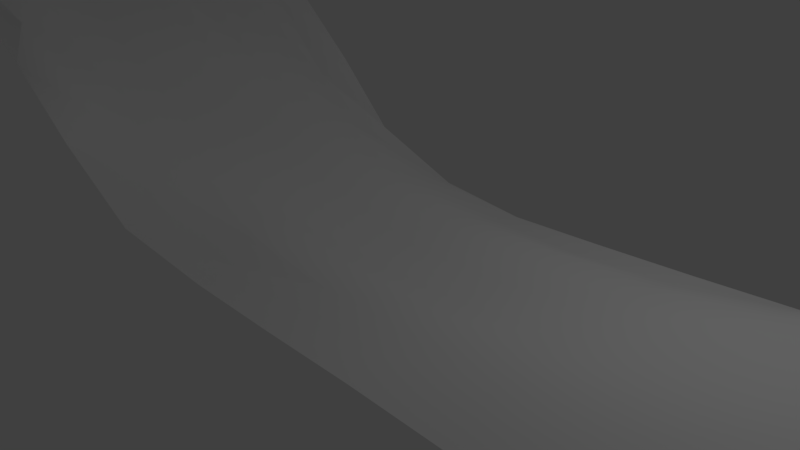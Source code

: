 # Source: resort2.blend  (saved by Blender 2.79.0; exported with 4.5.12 LTS)
import bpy
from mathutils import Matrix  # noqa: F401  (used for matrix-valued properties, if any)

bpy.ops.wm.read_factory_settings(use_empty=True)
scene = bpy.context.scene
scene.name = 'Scene'

# ---- collections
col_collection_1 = bpy.data.collections.new('Collection 1'); scene.collection.children.link(col_collection_1)

# ---- materials (node trees are filled in below, after node groups)
mat_material = bpy.data.materials.new('Material')
mat_material.alpha_threshold = 0.0
mat_material.use_transparent_shadow = False
mat_material.roughness = 0.5

# ---- material node trees

# ---- world
world_world = bpy.data.worlds.new('World'); scene.world = world_world
world_world.color = (0.05088, 0.05088, 0.05088)
world_world.use_sun_shadow = False
world_world.sun_shadow_jitter_overblur = 0.0
world_world.cycles.sampling_method = 'MANUAL'

# ---- cameras
cam_camera = bpy.data.cameras.new('Camera')
cam_camera.clip_end = 100.0
cam_camera.lens = 35.0
cam_camera.sensor_width = 32.0
cam_camera.sensor_height = 18.0
cam_camera.ortho_scale = 7.314
cam_camera.dof.focus_distance = 0.0
cam_camera.dof.aperture_fstop = 128.0

# ---- lights
light_lamp = bpy.data.lights.new('Lamp', 'POINT')
light_lamp.transmission_factor = 0.0
light_lamp.cutoff_distance = 30.0
light_lamp.energy = 100.0
light_lamp.shadow_buffer_clip_start = 1.001
light_lamp.shadow_soft_size = 0.1
light_lamp.shadow_maximum_resolution = 0.006
light_lamp.use_absolute_resolution = True

# ---- meshes
me_grid = bpy.data.meshes.new('Grid')
me_grid.from_pydata([(-3.627, -7.021, 3.316), (-2.993, -6.339, 2.265), (-2.373, -5.991, 1.359), (-1.561, -5.615, 0.4726), (-0.5438, -5.063, 0.1074), (0.5607, -5.017, 0.09302), (1.671, -5.012, 0.1189), (2.775, -5.037, 0.1258), (3.843, -5.173, 0.2923), (4.809, -5.599, 0.8585), (-4.398, -6.431, 3.464), (-3.583, -5.334, 2.586), (-2.717, -4.795, 1.643), (-1.747, -4.443, 0.8809), (-0.6286, -3.87, 0.1334), (0.5387, -3.895, 0.1589), (1.653, -3.901, 0.1905), (2.753, -3.927, 0.2453), (3.818, -4.01, 0.4768), (4.827, -4.252, 0.9012), (-5.097, -4.375, 3.413), (-4.29, -3.787, 2.674), (-3.165, -3.41, 1.743), (-1.93, -3.304, 0.9296), (-0.7246, -2.953, 0.4113), (0.4673, -2.839, 0.2117), (1.609, -2.804, 0.2325), (2.711, -2.82, 0.3673), (3.786, -2.871, 0.5932), (4.826, -2.966, 0.9398), (-5.795, -2.318, 3.361), (-4.683, -1.873, 2.668), (-3.376, -1.789, 1.787), (-2.067, -1.872, 0.9717), (-0.807, -1.765, 0.5267), (0.4047, -1.702, 0.2923), (1.569, -1.681, 0.2869), (2.688, -1.684, 0.4189), (3.758, -1.715, 0.6791), (4.805, -1.753, 0.9689), (-6.024, -0.1202, 3.42), (-4.605, -0.07055, 2.699), (-3.333, -0.2899, 1.794), (-2.131, -0.4987, 0.9271), (-0.8358, -0.5166, 0.521), (0.3889, -0.5255, 0.1474), (1.569, -0.5336, 0.2139), (2.673, -0.5431, 0.4384), (3.755, -0.5559, 0.687), (4.789, -0.5494, 0.986), (-5.741, 1.6, 3.504), (-4.124, 1.24, 2.521), (-3.125, 1.023, 1.669), (-2.014, 0.8415, 0.8872), (-0.7906, 0.726, 0.5118), (0.3993, 0.6637, 0.212), (1.56, 0.62, 0.2885), (2.67, 0.6009, 0.4665), (3.751, 0.5904, 0.7111), (4.798, 0.5942, 0.9553), (-5.644, 3.876, 3.407), (-4.217, 2.731, 2.354), (-3.029, 2.325, 1.588), (-1.875, 2.083, 0.9282), (-0.7003, 1.907, 0.545), (0.4532, 1.806, 0.3146), (1.593, 1.744, 0.361), (2.695, 1.734, 0.4541), (3.755, 1.746, 0.7278), (4.808, 1.771, 0.9277), (-5.434, 4.759, 3.225), (-4.01, 4.134, 2.327), (-2.867, 3.669, 1.488), (-1.695, 3.225, 0.9417), (-0.584, 3.01, 0.4723), (0.5279, 2.891, 0.337), (1.665, 2.817, 0.3899), (2.719, 2.856, 0.4451), (3.772, 2.906, 0.6531), (4.819, 2.959, 0.8939), (-5.261, 6.072, 3.15), (-3.928, 5.266, 2.271), (-2.78, 4.773, 1.236), (-1.632, 4.242, 0.6916), (-0.5222, 4.028, 0.3765), (0.5772, 3.932, 0.1734), (1.668, 3.93, 0.185), (2.74, 3.971, 0.2935), (3.794, 4.053, 0.5052), (4.824, 4.176, 0.8366), (-4.879, 6.621, 3.177), (-3.759, 6.144, 2.316), (-2.647, 5.671, 1.451), (-1.661, 5.094, 0.6568), (-0.525, 5.127, 0.1482), (0.5688, 5.056, 0.06653), (1.656, 5.099, 0.1361), (2.741, 5.149, 0.2172), (3.825, 5.209, 0.3106), (4.831, 5.414, 0.7443), (-4.398, -6.431, 3.464), (-3.627, -7.021, 3.316), (-2.993, -6.339, 2.265), (-3.583, -5.334, 2.586)], [], [(11, 10, 100, 103), (1, 2, 12, 11), (2, 3, 13, 12), (3, 4, 14, 13), (4, 5, 15, 14), (5, 6, 16, 15), (6, 7, 17, 16), (7, 8, 18, 17), (8, 9, 19, 18), (10, 11, 21, 20), (11, 12, 22, 21), (12, 13, 23, 22), (13, 14, 24, 23), (14, 15, 25, 24), (15, 16, 26, 25), (16, 17, 27, 26), (17, 18, 28, 27), (18, 19, 29, 28), (20, 21, 31, 30), (21, 22, 32, 31), (22, 23, 33, 32), (23, 24, 34, 33), (24, 25, 35, 34), (25, 26, 36, 35), (26, 27, 37, 36), (27, 28, 38, 37), (28, 29, 39, 38), (30, 31, 41, 40), (31, 32, 42, 41), (32, 33, 43, 42), (33, 34, 44, 43), (34, 35, 45, 44), (35, 36, 46, 45), (36, 37, 47, 46), (37, 38, 48, 47), (38, 39, 49, 48), (40, 41, 51, 50), (41, 42, 52, 51), (42, 43, 53, 52), (43, 44, 54, 53), (44, 45, 55, 54), (45, 46, 56, 55), (46, 47, 57, 56), (47, 48, 58, 57), (48, 49, 59, 58), (50, 51, 61, 60), (51, 52, 62, 61), (52, 53, 63, 62), (53, 54, 64, 63), (54, 55, 65, 64), (55, 56, 66, 65), (56, 57, 67, 66), (57, 58, 68, 67), (58, 59, 69, 68), (60, 61, 71, 70), (61, 62, 72, 71), (62, 63, 73, 72), (63, 64, 74, 73), (64, 65, 75, 74), (65, 66, 76, 75), (66, 67, 77, 76), (67, 68, 78, 77), (68, 69, 79, 78), (70, 71, 81, 80), (71, 72, 82, 81), (72, 73, 83, 82), (73, 74, 84, 83), (74, 75, 85, 84), (75, 76, 86, 85), (76, 77, 87, 86), (77, 78, 88, 87), (78, 79, 89, 88), (80, 81, 91, 90), (81, 82, 92, 91), (82, 83, 93, 92), (83, 84, 94, 93), (84, 85, 95, 94), (85, 86, 96, 95), (86, 87, 97, 96), (87, 88, 98, 97), (88, 89, 99, 98), (101, 102, 103, 100), (0, 1, 102, 101), (1, 11, 103, 102), (10, 0, 101, 100)])
me_grid.polygons.foreach_set('use_smooth', [True] * 85)
me_grid.materials.append(mat_material)
me_grid.use_remesh_preserve_volume = False
me_grid.use_remesh_preserve_attributes = False
me_grid.use_mirror_vertex_groups = False
me_grid.update()

# ---- objects
ob_grid = bpy.data.objects.new('Grid', me_grid)
ob_lamp = bpy.data.objects.new('Lamp', light_lamp)
ob_camera = bpy.data.objects.new('Camera', cam_camera)

# ---- transforms, parenting, visibility, modifiers, constraints
ob_grid.location = (0.0, 0.0, 0.0)
ob_grid.scale = (1.217, 0.4165, 1.0)
ob_grid.lineart.crease_threshold = 0.0
ob_lamp.location = (4.076, 1.005, 5.904)
ob_lamp.rotation_euler = (0.6503, 0.05522, 1.866)
ob_lamp.lock_rotations_4d = False
ob_lamp.empty_display_type = 'ARROWS'
ob_lamp.color = (0.0, 0.0, 0.0, 0.0)
ob_lamp.lineart.crease_threshold = 0.0
ob_camera.location = (7.481, -6.508, 5.344)
ob_camera.rotation_euler = (1.109, 0.0, 0.8149)
ob_camera.lock_rotations_4d = False
ob_camera.empty_display_type = 'ARROWS'
ob_camera.color = (0.0, 0.0, 0.0, 0.0)
ob_camera.display_type = 'WIRE'
ob_camera.lineart.crease_threshold = 0.0

# ---- collection membership
col_collection_1.objects.link(ob_grid)
col_collection_1.objects.link(ob_lamp)
col_collection_1.objects.link(ob_camera)

# ---- scene / render settings (as saved in the file)
scene.camera = ob_camera
scene.frame_start = 1; scene.frame_end = 250; scene.frame_set(0)
scene.render.engine = 'BLENDER_EEVEE_NEXT'
scene.render.resolution_percentage = 50
scene.render.dither_intensity = 0.0
scene.cycles.use_denoising = False
scene.cycles.samples = 128
scene.cycles.sampling_pattern = 'TABULATED_SOBOL'
scene.cycles.use_adaptive_sampling = False
scene.cycles.use_light_tree = False
scene.cycles.blur_glossy = 0.0
scene.cycles.sample_clamp_indirect = 0.0
scene.view_settings.view_transform = 'Standard'
bpy.context.view_layer.update()

